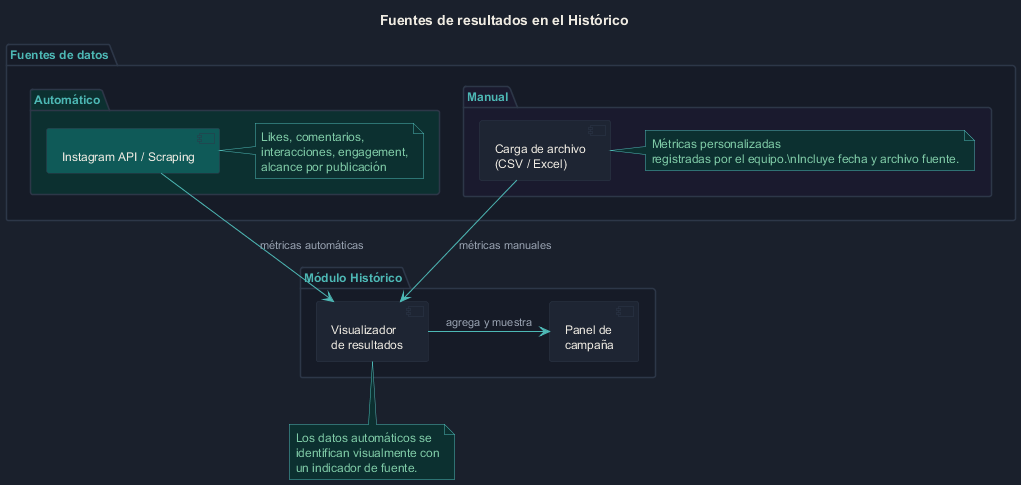

The diagram above was rendered by PlantUML. Its source (embedded in the PNG):
@startuml

skinparam backgroundColor #1a202c
skinparam defaultFontColor #d4dae6
skinparam defaultFontSize 12
skinparam arrowColor #4db8b5
skinparam ArrowFontColor #9ba5b4
skinparam ArrowFontSize 11
skinparam borderColor #2d3748
skinparam shadowing false

skinparam componentBorderColor #2d3748
skinparam componentBackgroundColor #1e2533
skinparam componentFontColor #f0ece3
skinparam componentFontSize 12
skinparam interfaceBorderColor #4db8b5
skinparam interfaceBackgroundColor #0f3a38
skinparam packageBackgroundColor #161b27
skinparam packageBorderColor #2d3748
skinparam packageFontColor #4db8b5
skinparam noteBorderColor #4db8b5
skinparam noteBackgroundColor #0c3030
skinparam noteFontColor #7fcba7
skinparam titleFontColor #f0ece3
skinparam titleFontSize 14
skinparam databaseBorderColor #2d3748
skinparam databaseBackgroundColor #1e2533
skinparam databaseFontColor #f0ece3

title <b>Fuentes de resultados en el Histórico</b>

package "Fuentes de datos" {

  package "Automático" #0c3030 {
    [Instagram API / Scraping] as IG #0f5a58
    note right of IG
      Likes, comentarios,
      interacciones, engagement,
      alcance por publicación
    end note
  }

  package "Manual" #1a1a2e {
    [Carga de archivo\n(CSV / Excel)] as CSV #1e2533
    note right of CSV
      Métricas personalizadas
      registradas por el equipo.\nIncluye fecha y archivo fuente.
    end note
  }

}

package "Módulo Histórico" {
  [Visualizador\nde resultados] as VR #1e2533
  [Panel de\ncampaña] as PC #1e2533
}

IG -down-> VR : métricas automáticas
CSV -down-> VR : métricas manuales
VR -right-> PC : agrega y muestra

note bottom of VR
  Los datos automáticos se
  identifican visualmente con
  un indicador de fuente.
end note

@enduml